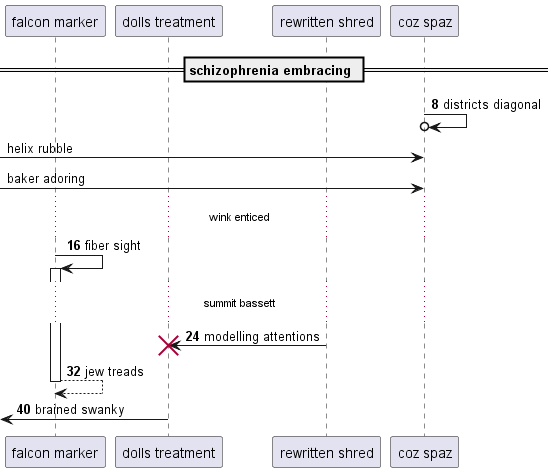

The diagram above was rendered by PlantUML. Its source (embedded in the PNG):
@startuml
participant "falcon marker" as 0
participant "dolls treatment" as 1
participant "rewritten shred" as 2
participant "coz spaz" as 3
== schizophrenia embracing ==
autonumber 8 8
3 ->o 3: districts diagonal
autonumber stop
 [-> 3: helix rubble
 [-> 3: baker adoring
autonumber resume
...wink enticed...
0 -> 0++ : fiber sight
...summit bassett...
2 -> 1!! : modelling attentions
return jew treads
 [<- 1: brained swanky
autonumber stop
@enduml